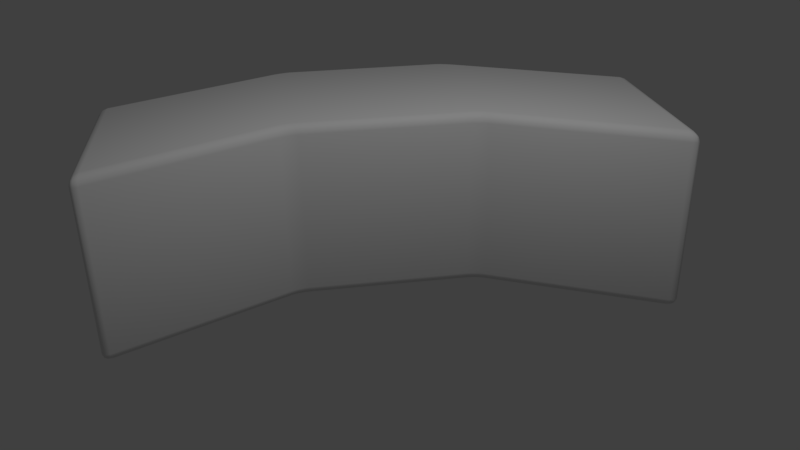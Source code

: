 # Source: board_computer.blend  (saved by Blender 2.79.0; exported with 4.5.12 LTS)
import bpy
from mathutils import Matrix  # noqa: F401  (used for matrix-valued properties, if any)

bpy.ops.wm.read_factory_settings(use_empty=True)
scene = bpy.context.scene
scene.name = 'Scene'

# ---- collections
col_collection_1 = bpy.data.collections.new('Collection 1'); scene.collection.children.link(col_collection_1)

# ---- materials (node trees are filled in below, after node groups)
mat_material = bpy.data.materials.new('Material')
mat_material.alpha_threshold = 0.0
mat_material.roughness = 0.5
mat_material.line_color = (0.0, 0.0, 0.0, 1.0)

# ---- material node trees

# ---- world
world_world = bpy.data.worlds.new('World'); scene.world = world_world
world_world.color = (0.05088, 0.05088, 0.05088)
world_world.use_sun_shadow = False
world_world.sun_shadow_jitter_overblur = 0.0
world_world.cycles.sampling_method = 'MANUAL'

# ---- cameras
cam_camera = bpy.data.cameras.new('Camera')
cam_camera.clip_end = 100.0
cam_camera.lens = 35.0
cam_camera.sensor_width = 32.0
cam_camera.sensor_height = 18.0
cam_camera.ortho_scale = 7.314
cam_camera.dof.focus_distance = 0.0

# ---- lights
light_lamp = bpy.data.lights.new('Lamp', 'AREA')
light_lamp.transmission_factor = 0.0
light_lamp.cutoff_distance = 30.0
light_lamp.energy = 78.54
light_lamp.shadow_buffer_clip_start = 1.001
light_lamp.shadow_soft_size = 2.0
light_lamp.shadow_maximum_resolution = 0.006
light_lamp.use_absolute_resolution = True
light_lamp.size = 2.0
light_lamp.size_y = 2.0

# ---- meshes
me_cube = bpy.data.meshes.new('Cube')
me_cube.from_pydata([(1.0, 1.0, -1.0), (1.0, -1.0, -1.0), (-1.0, -1.0, -1.0), (-1.0, 1.0, -1.0), (1.0, 1.0, 1.0), (1.0, -1.0, 1.0), (-1.0, -1.0, 1.0), (-1.0, 1.0, 1.0), (2.0, -3.0, -1.0), (-7.153e-07, -3.0, -1.0), (2.0, -3.0, 1.0), (-9.537e-07, -3.0, 1.0), (2.0, 3.0, -1.0), (8.345e-07, 3.0, -1.0), (2.0, 3.0, 1.0), (5.364e-07, 3.0, 1.0)], [], [(0, 1, 2, 3), (4, 7, 6, 5), (0, 4, 5, 1), (5, 6, 11, 10), (2, 6, 7, 3), (0, 3, 13, 12), (8, 10, 11, 9), (6, 2, 9, 11), (1, 5, 10, 8), (2, 1, 8, 9), (14, 12, 13, 15), (4, 0, 12, 14), (7, 4, 14, 15), (3, 7, 15, 13)])
me_cube.polygons.foreach_set('use_smooth', [True] * 14)
me_cube.materials.append(mat_material)
me_cube.use_remesh_preserve_volume = False
me_cube.use_remesh_preserve_attributes = False
me_cube.use_mirror_vertex_groups = False
me_cube.update()

# ---- objects
ob_cube = bpy.data.objects.new('Cube', me_cube)
ob_lamp = bpy.data.objects.new('Lamp', light_lamp)
ob_camera = bpy.data.objects.new('Camera', cam_camera)

# ---- transforms, parenting, visibility, modifiers, constraints
ob_cube.location = (0.0, 0.0, 0.0)
ob_cube.lock_rotations_4d = False
ob_cube.empty_display_type = 'ARROWS'
ob_cube.lineart.crease_threshold = 0.0
_m = ob_cube.modifiers.new('Bevel', 'BEVEL')
_m.segments = 3
_m.limit_method = 'NONE'
_m.spread = 0.0
ob_lamp.location = (4.076, 1.005, 5.904)
ob_lamp.rotation_euler = (0.6503, 0.05522, 1.866)
ob_lamp.lock_rotations_4d = False
ob_lamp.empty_display_type = 'ARROWS'
ob_lamp.color = (0.0, 0.0, 0.0, 0.0)
ob_lamp.hide_viewport = True
ob_lamp.lineart.crease_threshold = 0.0
ob_camera.location = (9.467, -1.136, 4.041)
ob_camera.rotation_euler = (1.109, 0.01327, 1.415)
ob_camera.lock_rotations_4d = False
ob_camera.empty_display_type = 'ARROWS'
ob_camera.color = (0.0, 0.0, 0.0, 0.0)
ob_camera.display_type = 'WIRE'
ob_camera.lineart.crease_threshold = 0.0

# ---- collection membership
col_collection_1.objects.link(ob_cube)
col_collection_1.objects.link(ob_lamp)
col_collection_1.objects.link(ob_camera)

# ---- scene / render settings (as saved in the file)
scene.camera = ob_camera
scene.frame_start = 1; scene.frame_end = 250; scene.frame_set(1)
scene.render.engine = 'CYCLES'
scene.render.resolution_percentage = 50
scene.render.dither_intensity = 0.0
scene.cycles.use_denoising = False
scene.cycles.samples = 128
scene.cycles.sampling_pattern = 'TABULATED_SOBOL'
scene.cycles.use_adaptive_sampling = False
scene.cycles.use_light_tree = False
scene.cycles.blur_glossy = 0.0
scene.cycles.sample_clamp_indirect = 0.0
scene.view_settings.view_transform = 'Standard'
bpy.context.view_layer.update()
